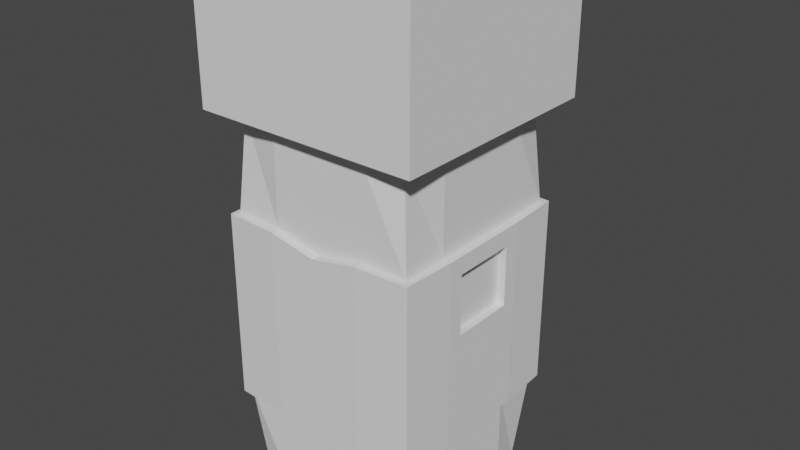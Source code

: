 # Source: judge.blend  (saved by Blender 3.6.13; exported with 4.5.12 LTS)
import bpy
from mathutils import Matrix  # noqa: F401  (used for matrix-valued properties, if any)

bpy.ops.wm.read_factory_settings(use_empty=True)
scene = bpy.context.scene
scene.name = 'Scene'

# ---- collections
col_collection = bpy.data.collections.new('Collection'); scene.collection.children.link(col_collection)

# ---- world
world_world = bpy.data.worlds.new('World'); scene.world = world_world
world_world.use_nodes = True; world_world.node_tree.nodes.clear()
_N = world_world.node_tree.nodes; _L = world_world.node_tree.links
n0 = _N.new('ShaderNodeOutputWorld'); n0.name = 'World Output'; n0.location = (300, 300)
n1 = _N.new('ShaderNodeBackground'); n1.name = 'Background'; n1.location = (10, 300)
n1.inputs[0].default_value = (0.05088, 0.05088, 0.05088, 1.0)
_L.new(n1.outputs[0], n0.inputs[0])
n0.is_active_output = True
world_world.color = (0.05088, 0.05088, 0.05088)
world_world.use_sun_shadow = False
world_world.sun_shadow_jitter_overblur = 0.0

# ---- meshes
me_cube_006 = bpy.data.meshes.new('Cube.006')
me_cube_006.from_pydata([(-0.9044, -0.9044, -1.0), (-0.9224, -0.9224, 1.0), (-0.9044, 0.9044, -1.0), (-0.9224, 0.9224, 1.0), (0.9044, -0.9044, -1.0), (0.9224, -0.9224, 1.0), (0.9044, 0.9044, -1.0), (0.9224, 0.9224, 1.0), (-1.184, -1.184, 1.02), (-1.184, 1.184, 1.02), (1.184, 1.184, 1.02), (1.184, -1.184, 1.02), (-1.184, -1.184, 1.764), (-1.184, 1.184, 1.764), (1.184, 1.184, 1.764), (1.184, -1.184, 1.764), (0.0, 1.184, 1.02), (0.0, 1.184, 1.764), (-1.184, 1.184, 1.392), (1.184, 1.184, 1.392), (0.0, 1.339, 1.368), (0.5922, 1.184, 1.02), (0.5922, 1.184, 1.764), (-1.184, 1.184, 1.578), (1.184, 1.184, 1.206), (-0.5922, 1.184, 1.02), (-0.5922, 1.184, 1.764), (-1.184, 1.184, 1.206), (1.184, 1.184, 1.578), (0.0, 1.297, 1.554), (-0.5167, 1.236, 1.2), (0.5922, 1.243, 1.392), (-0.5922, 1.243, 1.392), (-0.5172, 1.243, 1.212), (-0.53, 1.241, 1.206), (0.5922, 1.243, 1.578), (-0.5922, 1.243, 1.578), (0.0, 1.255, 1.211), (0.0, 1.236, 1.2), (-0.5172, 1.243, 1.212), (-0.5167, 1.236, 1.2), (-0.53, 1.241, 1.206), (0.5167, 1.236, 1.2), (0.5172, 1.243, 1.212), (0.53, 1.241, 1.206), (0.53, 1.241, 1.206), (0.5167, 1.236, 1.2), (0.5172, 1.243, 1.212), (0.0, 1.255, 1.211), (0.0, 1.236, 1.2), (0.0, 1.223, 1.211), (0.5172, 1.211, 1.212), (0.0, 1.204, 1.2), (-0.5167, 1.204, 1.2), (0.53, 1.209, 1.206), (0.5167, 1.204, 1.2), (-0.53, 1.209, 1.206), (-0.5172, 1.211, 1.212), (-1.0, 0.0, -1.0), (-1.0, 0.0, 1.0), (0.0, 1.0, -1.0), (0.0, 1.0, 1.0), (1.0, 0.0, -1.0), (1.0, 0.0, 1.0), (0.0, -1.0, -1.0), (0.0, -1.0, 1.0), (0.0, 0.0, -1.0), (1.0, 0.0, 0.09269), (-1.0, 0.0, 0.09269), (-1.0, -0.5, -1.0), (-1.0, -1.0, 0.5), (-1.0, 0.5, 1.0), (-1.0, 1.0, -0.5), (-0.5, 1.0, -1.0), (0.5, 1.0, 1.0), (1.0, 1.0, -0.5), (1.0, 0.5, -1.0), (1.0, -0.5, 1.0), (1.0, -1.0, -0.5), (0.5, -1.0, -1.0), (-0.5, -1.0, 1.0), (-1.0, 0.5, -1.0), (-1.0, -1.0, -0.5), (-1.0, -0.5, 1.0), (-1.0, 1.0, 0.5), (0.5, 1.0, -1.0), (-0.5, 1.0, 1.0), (1.0, 1.0, 0.5), (1.0, -0.5, -1.0), (1.0, 0.5, 1.0), (1.0, -1.0, 0.5), (-0.5, -1.0, -1.0), (0.5, -1.0, 1.0), (0.0, -0.5, -1.0), (0.0, 0.5, -1.0), (-0.5, 0.0, -1.0), (0.5, 0.0, -1.0), (0.0, -1.0, -0.5), (0.0, -1.0, 0.4483), (1.0, -0.3419, 0.09269), (1.0, 0.3419, 0.09269), (1.0, 0.0, -0.5), (1.0, 0.0, 0.5), (0.0, 1.0, -0.5), (0.0, 1.0, 0.3489), (-1.0, 0.3419, 0.09269), (-1.0, -0.3419, 0.09269), (-1.0, 0.0, -0.5), (-1.0, 0.0, 0.5), (-1.0, -0.3419, 0.4073), (-1.0, -0.5, -0.5), (-1.0, 0.5, -0.5), (-0.5, 1.0, 0.5), (-0.5, 1.0, -0.5), (0.5, 1.0, -0.5), (1.0, 0.3419, 0.4073), (1.0, 0.5, -0.5), (1.0, -0.5, -0.5), (0.5, -1.0, 0.5), (0.5, -1.0, -0.5), (-0.5, -1.0, -0.5), (0.5, 0.5, -1.0), (-0.5, 0.5, -1.0), (-0.5, -0.5, -1.0), (0.5, -0.5, -1.0), (-0.5, -1.0, 0.5), (1.0, -0.3419, 0.4073), (0.5, 1.0, 0.5), (-1.0, 0.3419, 0.4073), (-1.0, -0.5, 0.5), (-1.0, 0.0, 0.4073), (1.0, 0.5, 0.5), (1.0, 0.0, 0.4073), (1.0, -0.5, 0.5), (-1.0, 0.5, 0.5), (1.087, 0.3419, 0.09269), (1.087, 0.0, 0.09269), (1.087, -0.3419, 0.09269), (-1.087, 0.3419, 0.09269), (-1.087, -0.3419, 0.4073), (-1.087, 0.0, 0.4073), (1.087, 0.3419, 0.4073), (1.087, 0.0, 0.4073), (1.087, -0.3419, 0.4073), (-1.087, 0.3419, 0.4073), (0.8883, 1.184, 1.764), (-1.184, 1.184, 1.671), (-0.2961, 1.184, 1.764), (0.0, 1.24, 1.659), (0.2961, 1.184, 1.764), (-0.8883, 1.184, 1.764), (1.184, 1.184, 1.671), (0.8883, 1.214, 1.578), (0.2961, 1.27, 1.566), (-0.2961, 1.27, 1.566), (-0.8883, 1.214, 1.578), (0.5154, 1.236, 1.626), (0.5042, 1.229, 1.654), (-0.5154, 1.236, 1.626), (-0.5042, 1.229, 1.654), (-0.2563, 1.25, 1.622), (-0.2517, 1.239, 1.648), (-0.2321, 1.245, 1.637), (0.7739, 1.22, 1.626), (0.7569, 1.218, 1.654), (0.8275, 1.221, 1.641), (0.2517, 1.239, 1.648), (0.2563, 1.25, 1.622), (0.2321, 1.245, 1.637), (-0.7569, 1.218, 1.654), (-0.7739, 1.22, 1.626), (-0.8275, 1.221, 1.641)], [], [(134, 71, 3, 84), (127, 74, 7, 87), (133, 77, 5, 90), (125, 80, 1, 70), (124, 88, 4, 79), (3, 71, 59, 83, 1, 8, 9), (8, 11, 15, 12), (1, 80, 65, 92, 5, 11, 8), (7, 74, 61, 86, 3, 9, 25, 16, 21, 10), (5, 77, 63, 89, 7, 10, 11), (14, 145, 22, 149, 17, 147, 26, 150, 13, 12, 15), (155, 23, 146, 171, 170), (11, 10, 24, 19, 28, 151, 14, 15), (9, 8, 12, 13, 146, 23, 18, 27), (153, 29, 148, 168, 167), (16, 25, 40, 38), (25, 9, 27, 41, 40), (21, 16, 38, 42), (39, 41, 27, 18, 32), (24, 44, 43, 31, 19), (10, 21, 42, 44, 24), (49, 30, 53, 52), (43, 37, 20, 31), (35, 153, 167, 156), (19, 31, 35, 152, 28), (31, 20, 29, 153, 35), (36, 155, 170, 158), (20, 32, 36, 154, 29), (32, 18, 23, 155, 36), (43, 44, 45, 47), (37, 43, 47, 48), (41, 39, 33, 34), (40, 41, 34, 30), (37, 39, 32, 20), (45, 46, 55, 54), (48, 47, 51, 50), (33, 48, 50, 57), (44, 42, 46, 45), (42, 38, 49, 46), (38, 40, 30, 49), (39, 37, 48, 33), (57, 53, 56), (55, 51, 54), (57, 50, 52, 53), (50, 51, 55, 52), (34, 33, 57, 56), (30, 34, 56, 53), (46, 49, 52, 55), (47, 45, 54, 51), (123, 93, 64, 91), (122, 94, 66, 95), (121, 76, 62, 96), (118, 92, 65, 98), (100, 67, 136, 135), (131, 89, 63, 102), (112, 86, 61, 104), (129, 83, 59, 108), (106, 109, 130, 68), (105, 128, 144, 138), (70, 1, 83, 129), (69, 110, 107, 58), (0, 82, 110, 69), (81, 111, 72, 2), (58, 107, 111, 81), (128, 130, 140, 144), (84, 3, 86, 112), (73, 113, 103, 60), (2, 72, 113, 73), (85, 114, 75, 6), (60, 103, 114, 85), (100, 115, 132, 67), (87, 7, 89, 131), (76, 116, 101, 62), (6, 75, 116, 76), (99, 126, 143, 137), (88, 117, 78, 4), (62, 101, 117, 88), (126, 132, 142, 143), (90, 5, 92, 118), (79, 119, 97, 64), (4, 78, 119, 79), (91, 120, 82, 0), (64, 97, 120, 91), (115, 100, 135, 141), (94, 121, 96, 66), (60, 85, 121, 94), (85, 6, 76, 121), (81, 122, 95, 58), (2, 73, 122, 81), (73, 60, 94, 122), (69, 123, 91, 0), (58, 95, 123, 69), (95, 66, 93, 123), (93, 124, 79, 64), (66, 96, 124, 93), (96, 62, 88, 124), (98, 65, 80, 125), (132, 115, 141, 142), (67, 132, 126, 99), (102, 63, 77, 133), (104, 61, 74, 127), (68, 130, 128, 105), (108, 59, 71, 134), (130, 109, 139, 140), (67, 99, 137, 136), (29, 154, 160, 162, 148), (151, 165, 164, 145, 14), (148, 162, 161, 147, 17), (28, 152, 163, 165, 151), (166, 168, 148, 17, 149), (159, 169, 150, 26), (164, 157, 22, 145), (152, 35, 156, 163), (169, 171, 146, 13, 150), (161, 159, 26, 147), (154, 36, 158, 160), (157, 166, 149, 22)])
_uv = me_cube_006.uv_layers.new(name='UVMap')
_uv.uv.foreach_set('vector', [0.5625, 0.1875, 0.625, 0.1875, 0.625, 0.25, 0.5625, 0.25, 0.5625, 0.4375, 0.625, 0.4375, 0.625, 0.5, 0.5625, 0.5, 0.5625, 0.6875, 0.625, 0.6875, 0.625, 0.75, 0.5625, 0.75, 0.5625, 0.9375, 0.625, 0.9375, 0.625, 1.0, 0.5625, 1.0, 0.3125, 0.6875, 0.375, 0.6875, 0.375, 0.75, 0.3125, 0.75, 0.625, 0.25, 0.625, 0.1875, 0.625, 0.125, 0.625, 0.0625, 0.625, 0.0, 0.625, 0.0, 0.625, 0.25, 0.625, 1.0, 0.625, 0.75, 0.625, 0.75, 0.625, 1.0, 0.625, 1.0, 0.625, 0.9375, 0.625, 0.875, 0.625, 0.8125, 0.625, 0.75, 0.625, 0.75, 0.625, 1.0, 0.625, 0.5, 0.625, 0.4375, 0.625, 0.375, 0.625, 0.3125, 0.625, 0.25, 0.625, 0.25, 0.625, 0.3125, 0.625, 0.375, 0.625, 0.4375, 0.625, 0.5, 0.625, 0.75, 0.625, 0.6875, 0.625, 0.625, 0.625, 0.5625, 0.625, 0.5, 0.625, 0.5, 0.625, 0.75, 0.625, 0.5, 0.6562, 0.5, 0.6875, 0.5, 0.7188, 0.5, 0.75, 0.5, 0.7812, 0.5, 0.8125, 0.5, 0.8438, 0.5, 0.875, 0.5, 0.875, 0.75, 0.625, 0.75, 0.625, 0.2812, 0.625, 0.25, 0.625, 0.25, 0.625, 0.2802, 0.625, 0.2812, 0.625, 0.75, 0.625, 0.5, 0.625, 0.5, 0.625, 0.5, 0.625, 0.5, 0.625, 0.5, 0.625, 0.5, 0.625, 0.75, 0.625, 0.25, 0.625, 0.0, 0.625, 0.0, 0.625, 0.25, 0.625, 0.25, 0.625, 0.25, 0.625, 0.25, 0.625, 0.25, 0.625, 0.4062, 0.625, 0.375, 0.625, 0.375, 0.625, 0.4044, 0.625, 0.4062, 0.625, 0.375, 0.625, 0.3125, 0.625, 0.3125, 0.625, 0.375, 0.625, 0.3125, 0.625, 0.25, 0.625, 0.25, 0.625, 0.3103, 0.625, 0.3125, 0.625, 0.4375, 0.625, 0.375, 0.625, 0.375, 0.625, 0.4375, 0.625, 0.3125, 0.625, 0.3103, 0.625, 0.25, 0.625, 0.25, 0.625, 0.3125, 0.625, 0.5, 0.625, 0.4397, 0.625, 0.4375, 0.625, 0.4375, 0.625, 0.5, 0.625, 0.5, 0.625, 0.4375, 0.625, 0.4375, 0.625, 0.4397, 0.625, 0.5, 0.625, 0.375, 0.625, 0.3125, 0.625, 0.3125, 0.625, 0.375, 0.625, 0.4375, 0.625, 0.375, 0.625, 0.375, 0.625, 0.4375, 0.625, 0.4375, 0.625, 0.4062, 0.625, 0.4062, 0.625, 0.4375, 0.625, 0.5, 0.625, 0.4375, 0.625, 0.4375, 0.625, 0.4688, 0.625, 0.5, 0.625, 0.4375, 0.625, 0.375, 0.625, 0.375, 0.625, 0.4062, 0.625, 0.4375, 0.625, 0.3125, 0.625, 0.2812, 0.625, 0.2812, 0.625, 0.3125, 0.625, 0.375, 0.625, 0.3125, 0.625, 0.3125, 0.625, 0.3438, 0.625, 0.375, 0.625, 0.3125, 0.625, 0.25, 0.625, 0.25, 0.625, 0.2812, 0.625, 0.3125, 0.625, 0.4375, 0.625, 0.4397, 0.625, 0.4397, 0.625, 0.4375, 0.625, 0.375, 0.625, 0.4375, 0.625, 0.4375, 0.625, 0.375, 0.625, 0.3103, 0.625, 0.3125, 0.625, 0.3125, 0.625, 0.3103, 0.625, 0.3125, 0.625, 0.3103, 0.625, 0.3103, 0.625, 0.3125, 0.625, 0.375, 0.625, 0.3125, 0.625, 0.3125, 0.625, 0.375, 0.625, 0.4397, 0.625, 0.4375, 0.625, 0.4375, 0.625, 0.4397, 0.625, 0.375, 0.625, 0.4375, 0.625, 0.4375, 0.625, 0.375, 0.625, 0.3125, 0.625, 0.375, 0.625, 0.375, 0.625, 0.3125, 0.625, 0.4397, 0.625, 0.4375, 0.625, 0.4375, 0.625, 0.4397, 0.625, 0.4375, 0.625, 0.375, 0.625, 0.375, 0.625, 0.4375, 0.625, 0.375, 0.625, 0.3125, 0.625, 0.3125, 0.625, 0.375, 0.625, 0.3125, 0.625, 0.375, 0.625, 0.375, 0.625, 0.3125, 0.625, 0.3125, 0.625, 0.3104, 0.625, 0.3103, 0.625, 0.4375, 0.625, 0.4395, 0.625, 0.4397, 0.625, 0.3125, 0.625, 0.375, 0.625, 0.375, 0.625, 0.3125, 0.625, 0.375, 0.625, 0.4375, 0.625, 0.4375, 0.625, 0.375, 0.625, 0.3103, 0.625, 0.3125, 0.625, 0.3125, 0.625, 0.3103, 0.625, 0.3125, 0.625, 0.3103, 0.625, 0.3103, 0.625, 0.3125, 0.625, 0.4375, 0.625, 0.375, 0.625, 0.375, 0.625, 0.4375, 0.625, 0.4375, 0.625, 0.4397, 0.625, 0.4397, 0.625, 0.4375, 0.1875, 0.6875, 0.25, 0.6875, 0.25, 0.75, 0.1875, 0.75, 0.1875, 0.5625, 0.25, 0.5625, 0.25, 0.625, 0.1875, 0.625, 0.3125, 0.5625, 0.375, 0.5625, 0.375, 0.625, 0.3125, 0.625, 0.5625, 0.8125, 0.625, 0.8125, 0.625, 0.875, 0.556, 0.875, 0.5116, 0.5741, 0.5116, 0.625, 0.5116, 0.625, 0.5116, 0.5741, 0.5625, 0.5625, 0.625, 0.5625, 0.625, 0.625, 0.5625, 0.625, 0.5625, 0.3125, 0.625, 0.3125, 0.625, 0.375, 0.5436, 0.375, 0.5625, 0.0625, 0.625, 0.0625, 0.625, 0.125, 0.5625, 0.125, 0.5116, 0.07409, 0.5509, 0.07409, 0.5509, 0.125, 0.5116, 0.125, 0.5116, 0.1759, 0.5509, 0.1759, 0.5509, 0.1759, 0.5116, 0.1759, 0.5625, 0.0, 0.625, 0.0, 0.625, 0.0625, 0.5625, 0.0625, 0.375, 0.0625, 0.4375, 0.0625, 0.4375, 0.125, 0.375, 0.125, 0.375, 0.0, 0.4375, 0.0, 0.4375, 0.0625, 0.375, 0.0625, 0.375, 0.1875, 0.4375, 0.1875, 0.4375, 0.25, 0.375, 0.25, 0.375, 0.125, 0.4375, 0.125, 0.4375, 0.1875, 0.375, 0.1875, 0.5509, 0.1759, 0.5509, 0.125, 0.5509, 0.125, 0.5509, 0.1759, 0.5625, 0.25, 0.625, 0.25, 0.625, 0.3125, 0.5625, 0.3125, 0.375, 0.3125, 0.4375, 0.3125, 0.4375, 0.375, 0.375, 0.375, 0.375, 0.25, 0.4375, 0.25, 0.4375, 0.3125, 0.375, 0.3125, 0.375, 0.4375, 0.4375, 0.4375, 0.4375, 0.5, 0.375, 0.5, 0.375, 0.375, 0.4375, 0.375, 0.4375, 0.4375, 0.375, 0.4375, 0.5116, 0.5741, 0.5509, 0.5741, 0.5509, 0.625, 0.5116, 0.625, 0.5625, 0.5, 0.625, 0.5, 0.625, 0.5625, 0.5625, 0.5625, 0.375, 0.5625, 0.4375, 0.5625, 0.4375, 0.625, 0.375, 0.625, 0.375, 0.5, 0.4375, 0.5, 0.4375, 0.5625, 0.375, 0.5625, 0.5116, 0.6759, 0.5509, 0.6759, 0.5509, 0.6759, 0.5116, 0.6759, 0.375, 0.6875, 0.4375, 0.6875, 0.4375, 0.75, 0.375, 0.75, 0.375, 0.625, 0.4375, 0.625, 0.4375, 0.6875, 0.375, 0.6875, 0.5509, 0.6759, 0.5509, 0.625, 0.5509, 0.625, 0.5509, 0.6759, 0.5625, 0.75, 0.625, 0.75, 0.625, 0.8125, 0.5625, 0.8125, 0.375, 0.8125, 0.4375, 0.8125, 0.4375, 0.875, 0.375, 0.875, 0.375, 0.75, 0.4375, 0.75, 0.4375, 0.8125, 0.375, 0.8125, 0.375, 0.9375, 0.4375, 0.9375, 0.4375, 1.0, 0.375, 1.0, 0.375, 0.875, 0.4375, 0.875, 0.4375, 0.9375, 0.375, 0.9375, 0.5509, 0.5741, 0.5116, 0.5741, 0.5116, 0.5741, 0.5509, 0.5741, 0.25, 0.5625, 0.3125, 0.5625, 0.3125, 0.625, 0.25, 0.625, 0.25, 0.5, 0.3125, 0.5, 0.3125, 0.5625, 0.25, 0.5625, 0.3125, 0.5, 0.375, 0.5, 0.375, 0.5625, 0.3125, 0.5625, 0.125, 0.5625, 0.1875, 0.5625, 0.1875, 0.625, 0.125, 0.625, 0.125, 0.5, 0.1875, 0.5, 0.1875, 0.5625, 0.125, 0.5625, 0.1875, 0.5, 0.25, 0.5, 0.25, 0.5625, 0.1875, 0.5625, 0.125, 0.6875, 0.1875, 0.6875, 0.1875, 0.75, 0.125, 0.75, 0.125, 0.625, 0.1875, 0.625, 0.1875, 0.6875, 0.125, 0.6875, 0.1875, 0.625, 0.25, 0.625, 0.25, 0.6875, 0.1875, 0.6875, 0.25, 0.6875, 0.3125, 0.6875, 0.3125, 0.75, 0.25, 0.75, 0.25, 0.625, 0.3125, 0.625, 0.3125, 0.6875, 0.25, 0.6875, 0.3125, 0.625, 0.375, 0.625, 0.375, 0.6875, 0.3125, 0.6875, 0.556, 0.875, 0.625, 0.875, 0.625, 0.9375, 0.5625, 0.9375, 0.5509, 0.625, 0.5509, 0.5741, 0.5509, 0.5741, 0.5509, 0.625, 0.5116, 0.625, 0.5509, 0.625, 0.5509, 0.6759, 0.5116, 0.6759, 0.5625, 0.625, 0.625, 0.625, 0.625, 0.6875, 0.5625, 0.6875, 0.5436, 0.375, 0.625, 0.375, 0.625, 0.4375, 0.5625, 0.4375, 0.5116, 0.125, 0.5509, 0.125, 0.5509, 0.1759, 0.5116, 0.1759, 0.5625, 0.125, 0.625, 0.125, 0.625, 0.1875, 0.5625, 0.1875, 0.5509, 0.125, 0.5509, 0.07409, 0.5509, 0.07409, 0.5509, 0.125, 0.5116, 0.625, 0.5116, 0.6759, 0.5116, 0.6759, 0.5116, 0.625, 0.625, 0.375, 0.625, 0.3438, 0.625, 0.3438, 0.625, 0.3456, 0.625, 0.375, 0.625, 0.5, 0.625, 0.4698, 0.625, 0.4688, 0.625, 0.4688, 0.625, 0.5, 0.625, 0.375, 0.625, 0.3456, 0.625, 0.3438, 0.625, 0.3438, 0.625, 0.375, 0.625, 0.5, 0.625, 0.4688, 0.625, 0.4688, 0.625, 0.4698, 0.625, 0.5, 0.625, 0.4062, 0.625, 0.4044, 0.625, 0.375, 0.625, 0.375, 0.625, 0.4062, 0.625, 0.3125, 0.625, 0.2812, 0.625, 0.2812, 0.625, 0.3125, 0.625, 0.4688, 0.625, 0.4375, 0.625, 0.4375, 0.625, 0.4688, 0.625, 0.4688, 0.625, 0.4375, 0.625, 0.4375, 0.625, 0.4688, 0.625, 0.2812, 0.625, 0.2802, 0.625, 0.25, 0.625, 0.25, 0.625, 0.2812, 0.625, 0.3438, 0.625, 0.3125, 0.625, 0.3125, 0.625, 0.3438, 0.625, 0.3438, 0.625, 0.3125, 0.625, 0.3125, 0.625, 0.3438, 0.625, 0.4375, 0.625, 0.4062, 0.625, 0.4062, 0.625, 0.4375])
me_cube_006.update()
me_cube_007 = bpy.data.meshes.new('Cube.007')
me_cube_007.from_pydata([(-1.0, 0.0, 0.09269), (-1.0, -1.0, 0.5), (-1.0, 1.0, -0.5), (1.0, 1.0, -0.5), (1.0, -1.0, -0.5), (-1.0, -1.0, -0.5), (-1.0, 1.0, 0.5), (1.0, 1.0, 0.5), (1.0, -1.0, 0.5), (0.0, -1.0, -0.5), (0.0, -1.0, 0.4483), (1.0, 0.0, -0.5), (1.0, 0.0, 0.5), (0.0, 1.0, -0.5), (0.0, 1.0, 0.3489), (-1.0, 0.3419, 0.09269), (-1.0, -0.3419, 0.09269), (-1.0, 0.0, -0.5), (-1.0, 0.0, 0.5), (-1.0, -0.3419, 0.4073), (-1.0, -0.5, -0.5), (-1.0, 0.5, -0.5), (-0.5, 1.0, 0.5), (-0.5, 1.0, -0.5), (0.5, 1.0, -0.5), (1.0, 0.5, -0.5), (1.0, -0.5, -0.5), (0.5, -1.0, 0.5), (0.5, -1.0, -0.5), (-0.5, -1.0, -0.5), (-0.5, -1.0, 0.5), (0.5, 1.0, 0.5), (-1.0, -0.5, 0.5), (1.0, 0.5, 0.5), (1.0, -0.5, 0.5), (-1.0, 0.5, 0.5), (-1.061, -1.061, -0.5), (-1.061, -1.061, 0.0), (-1.061, 1.061, 0.5), (-1.061, 1.061, 0.0), (1.061, 1.061, 0.5), (1.061, 1.061, 0.0), (1.061, -1.061, 0.5), (1.061, -1.061, 0.0), (-0.5, -1.087, 0.0), (0.5, -1.087, 0.0), (0.0, -1.087, 0.0), (0.0, -1.087, 0.4483), (1.087, -0.5, 0.0), (1.087, 0.5, 0.0), (1.087, 0.0, 0.0), (0.5, 1.087, 0.0), (-0.5, 1.087, 0.0), (0.0, 1.087, 0.0), (0.0, 1.087, 0.3489), (-1.087, 0.5, 0.0), (-1.087, -0.5, 0.0), (-1.087, 0.0, 0.0), (-1.061, -1.061, 0.5), (-1.061, 1.061, -0.5), (1.061, 1.061, -0.5), (1.061, -1.061, -0.5), (0.0, -1.087, -0.5), (1.087, 0.0, -0.5), (0.0, 1.087, -0.5), (-1.087, 0.0, -0.5), (-1.087, -0.5, 0.5), (-1.087, 0.0, 0.5), (-1.087, -0.5, -0.5), (-1.087, 0.5, -0.5), (-0.5, 1.087, 0.5), (-0.5, 1.087, -0.5), (0.5, 1.087, -0.5), (1.087, 0.5, 0.5), (1.087, 0.0, 0.5), (1.087, 0.5, -0.5), (1.087, -0.5, -0.5), (0.5, -1.087, 0.5), (0.5, -1.087, -0.5), (-0.5, -1.087, -0.5), (-0.5, -1.087, 0.5), (1.087, -0.5, 0.5), (0.5, 1.087, 0.5), (-1.087, 0.5, 0.5), (1.087, 0.3419, 0.09269), (1.087, 0.0, 0.09269), (-1.087, -0.3419, 0.09269), (-1.087, 0.0, 0.09269), (1.087, -0.3419, 0.09269), (-1.087, 0.3419, 0.09269), (-1.087, -0.3419, 0.4073), (-1.087, 0.0, 0.4073), (1.087, 0.3419, 0.4073), (1.087, 0.0, 0.4073), (1.087, -0.3419, 0.4073), (-1.087, 0.3419, 0.4073)], [], [(32, 18, 67, 66), (9, 28, 78, 62), (6, 22, 70, 38), (22, 14, 54, 70), (7, 33, 73, 40), (10, 30, 80, 47), (33, 12, 74, 73), (30, 1, 58, 80), (8, 27, 77, 42), (18, 35, 83, 67), (27, 10, 47, 77), (21, 17, 65, 69), (35, 6, 38, 83), (2, 21, 69, 59), (24, 13, 64, 72), (3, 24, 72, 60), (26, 11, 63, 76), (14, 31, 82, 54), (4, 26, 76, 61), (20, 5, 36, 68), (31, 7, 40, 82), (29, 9, 62, 79), (19, 16, 86, 90), (17, 20, 68, 65), (5, 29, 79, 36), (23, 2, 59, 71), (13, 23, 71, 64), (0, 15, 89, 87), (25, 3, 60, 75), (12, 34, 81, 74), (11, 25, 75, 63), (79, 44, 37, 36), (78, 45, 46, 62), (76, 48, 43, 61), (75, 49, 50, 63), (72, 51, 41, 60), (71, 52, 53, 64), (69, 55, 39, 59), (68, 56, 57, 65), (37, 58, 66, 56), (36, 37, 56, 68), (65, 57, 55, 69), (52, 70, 54, 53), (39, 38, 70, 52), (59, 39, 52, 71), (64, 53, 51, 72), (41, 40, 73, 49), (60, 41, 49, 75), (63, 50, 48, 76), (45, 77, 47, 46), (43, 42, 77, 45), (61, 43, 45, 78), (62, 46, 44, 79), (44, 80, 58, 37), (46, 47, 80, 44), (48, 81, 42, 43), (51, 82, 40, 41), (53, 54, 82, 51), (55, 83, 38, 39), (84, 85, 50, 49), (86, 87, 57, 56), (85, 88, 48, 50), (87, 89, 55, 57), (91, 90, 66, 67), (90, 86, 56, 66), (93, 92, 73, 74), (92, 84, 49, 73), (94, 93, 74, 81), (88, 94, 81, 48), (95, 91, 67, 83), (89, 95, 83, 55), (16, 0, 87, 86), (28, 4, 61, 78), (34, 8, 42, 81), (1, 32, 66, 58)])
_uv = me_cube_007.uv_layers.new(name='UVMap')
_uv.uv.foreach_set('vector', [0.5625, 0.0625, 0.5625, 0.125, 0.5625, 0.125, 0.5625, 0.0625, 0.4375, 0.875, 0.4375, 0.8125, 0.4375, 0.8125, 0.4375, 0.875, 0.5625, 0.25, 0.5625, 0.3125, 0.5625, 0.3125, 0.5625, 0.25, 0.5625, 0.3125, 0.5436, 0.375, 0.5436, 0.375, 0.5625, 0.3125, 0.5625, 0.5, 0.5625, 0.5625, 0.5625, 0.5625, 0.5625, 0.5, 0.556, 0.875, 0.5625, 0.9375, 0.5625, 0.9375, 0.556, 0.875, 0.5625, 0.5625, 0.5625, 0.625, 0.5625, 0.625, 0.5625, 0.5625, 0.5625, 0.9375, 0.5625, 1.0, 0.5625, 1.0, 0.5625, 0.9375, 0.5625, 0.75, 0.5625, 0.8125, 0.5625, 0.8125, 0.5625, 0.75, 0.5625, 0.125, 0.5625, 0.1875, 0.5625, 0.1875, 0.5625, 0.125, 0.5625, 0.8125, 0.556, 0.875, 0.556, 0.875, 0.5625, 0.8125, 0.4375, 0.1875, 0.4375, 0.125, 0.4375, 0.125, 0.4375, 0.1875, 0.5625, 0.1875, 0.5625, 0.25, 0.5625, 0.25, 0.5625, 0.1875, 0.4375, 0.25, 0.4375, 0.1875, 0.4375, 0.1875, 0.4375, 0.25, 0.4375, 0.4375, 0.4375, 0.375, 0.4375, 0.375, 0.4375, 0.4375, 0.4375, 0.5, 0.4375, 0.4375, 0.4375, 0.4375, 0.4375, 0.5, 0.4375, 0.6875, 0.4375, 0.625, 0.4375, 0.625, 0.4375, 0.6875, 0.5436, 0.375, 0.5625, 0.4375, 0.5625, 0.4375, 0.5436, 0.375, 0.4375, 0.75, 0.4375, 0.6875, 0.4375, 0.6875, 0.4375, 0.75, 0.4375, 0.0625, 0.4375, 0.0, 0.4375, 0.0, 0.4375, 0.0625, 0.5625, 0.4375, 0.5625, 0.5, 0.5625, 0.5, 0.5625, 0.4375, 0.4375, 0.9375, 0.4375, 0.875, 0.4375, 0.875, 0.4375, 0.9375, 0.5509, 0.07409, 0.5116, 0.07409, 0.5116, 0.07409, 0.5509, 0.07409, 0.4375, 0.125, 0.4375, 0.0625, 0.4375, 0.0625, 0.4375, 0.125, 0.4375, 1.0, 0.4375, 0.9375, 0.4375, 0.9375, 0.4375, 1.0, 0.4375, 0.3125, 0.4375, 0.25, 0.4375, 0.25, 0.4375, 0.3125, 0.4375, 0.375, 0.4375, 0.3125, 0.4375, 0.3125, 0.4375, 0.375, 0.5116, 0.125, 0.5116, 0.1759, 0.5116, 0.1759, 0.5116, 0.125, 0.4375, 0.5625, 0.4375, 0.5, 0.4375, 0.5, 0.4375, 0.5625, 0.5625, 0.625, 0.5625, 0.6875, 0.5625, 0.6875, 0.5625, 0.625, 0.4375, 0.625, 0.4375, 0.5625, 0.4375, 0.5625, 0.4375, 0.625, 0.4375, 0.9375, 0.5, 0.9375, 0.5, 1.0, 0.4375, 1.0, 0.4375, 0.8125, 0.5, 0.8125, 0.5, 0.875, 0.4375, 0.875, 0.4375, 0.6875, 0.5, 0.6875, 0.5, 0.75, 0.4375, 0.75, 0.4375, 0.5625, 0.5, 0.5625, 0.5, 0.625, 0.4375, 0.625, 0.4375, 0.4375, 0.5, 0.4375, 0.5, 0.5, 0.4375, 0.5, 0.4375, 0.3125, 0.5, 0.3125, 0.5, 0.375, 0.4375, 0.375, 0.4375, 0.1875, 0.5, 0.1875, 0.5, 0.25, 0.4375, 0.25, 0.4375, 0.0625, 0.5, 0.0625, 0.5, 0.125, 0.4375, 0.125, 0.5, 0.0, 0.5625, 0.0, 0.5625, 0.0625, 0.5, 0.0625, 0.4375, 0.0, 0.5, 0.0, 0.5, 0.0625, 0.4375, 0.0625, 0.4375, 0.125, 0.5, 0.125, 0.5, 0.1875, 0.4375, 0.1875, 0.5, 0.3125, 0.5625, 0.3125, 0.5436, 0.375, 0.5, 0.375, 0.5, 0.25, 0.5625, 0.25, 0.5625, 0.3125, 0.5, 0.3125, 0.4375, 0.25, 0.5, 0.25, 0.5, 0.3125, 0.4375, 0.3125, 0.4375, 0.375, 0.5, 0.375, 0.5, 0.4375, 0.4375, 0.4375, 0.5, 0.5, 0.5625, 0.5, 0.5625, 0.5625, 0.5, 0.5625, 0.4375, 0.5, 0.5, 0.5, 0.5, 0.5625, 0.4375, 0.5625, 0.4375, 0.625, 0.5, 0.625, 0.5, 0.6875, 0.4375, 0.6875, 0.5, 0.8125, 0.5625, 0.8125, 0.556, 0.875, 0.5, 0.875, 0.5, 0.75, 0.5625, 0.75, 0.5625, 0.8125, 0.5, 0.8125, 0.4375, 0.75, 0.5, 0.75, 0.5, 0.8125, 0.4375, 0.8125, 0.4375, 0.875, 0.5, 0.875, 0.5, 0.9375, 0.4375, 0.9375, 0.5, 0.9375, 0.5625, 0.9375, 0.5625, 1.0, 0.5, 1.0, 0.5, 0.875, 0.556, 0.875, 0.5625, 0.9375, 0.5, 0.9375, 0.5, 0.6875, 0.5625, 0.6875, 0.5625, 0.75, 0.5, 0.75, 0.5, 0.4375, 0.5625, 0.4375, 0.5625, 0.5, 0.5, 0.5, 0.5, 0.375, 0.5436, 0.375, 0.5625, 0.4375, 0.5, 0.4375, 0.5, 0.1875, 0.5625, 0.1875, 0.5625, 0.25, 0.5, 0.25, 0.5116, 0.5741, 0.5116, 0.625, 0.5, 0.625, 0.5, 0.5625, 0.5116, 0.07409, 0.5116, 0.125, 0.5, 0.125, 0.5, 0.0625, 0.5116, 0.625, 0.5116, 0.6759, 0.5, 0.6875, 0.5, 0.625, 0.5116, 0.125, 0.5116, 0.1759, 0.5, 0.1875, 0.5, 0.125, 0.5509, 0.125, 0.5509, 0.07409, 0.5625, 0.0625, 0.5625, 0.125, 0.5509, 0.07409, 0.5116, 0.07409, 0.5, 0.0625, 0.5625, 0.0625, 0.5509, 0.625, 0.5509, 0.5741, 0.5625, 0.5625, 0.5625, 0.625, 0.5509, 0.5741, 0.5116, 0.5741, 0.5, 0.5625, 0.5625, 0.5625, 0.5509, 0.6759, 0.5509, 0.625, 0.5625, 0.625, 0.5625, 0.6875, 0.5116, 0.6759, 0.5509, 0.6759, 0.5625, 0.6875, 0.5, 0.6875, 0.5509, 0.1759, 0.5509, 0.125, 0.5625, 0.125, 0.5625, 0.1875, 0.5116, 0.1759, 0.5509, 0.1759, 0.5625, 0.1875, 0.5, 0.1875, 0.5116, 0.07409, 0.5116, 0.125, 0.5116, 0.125, 0.5116, 0.07409, 0.4375, 0.8125, 0.4375, 0.75, 0.4375, 0.75, 0.4375, 0.8125, 0.5625, 0.6875, 0.5625, 0.75, 0.5625, 0.75, 0.5625, 0.6875, 0.5625, 0.0, 0.5625, 0.0625, 0.5625, 0.0625, 0.5625, 0.0])
me_cube_007.update()
me_cube_008 = bpy.data.meshes.new('Cube.008')
me_cube_008.from_pydata([(0.4984, 1.679, 4.697), (0.4984, 1.679, 5.199), (0.4984, 2.182, 4.697), (0.4984, 2.182, 5.199), (1.001, 1.679, 4.697), (1.001, 1.679, 5.199), (1.001, 2.182, 4.697), (1.001, 2.182, 5.199), (0.4433, 1.93, 4.642), (0.4433, 1.624, 4.948), (0.4433, 1.93, 5.254), (0.4433, 2.237, 4.948), (0.7497, 2.237, 4.642), (0.7497, 2.237, 5.254), (1.056, 2.237, 4.948), (1.056, 1.93, 4.642), (1.056, 1.93, 5.254), (1.056, 1.624, 4.948), (0.7497, 1.624, 4.642), (0.7497, 1.624, 5.254), (0.3277, 1.93, 4.948), (0.7497, 2.352, 4.948), (1.172, 1.93, 4.948), (0.7497, 1.509, 4.948), (0.7497, 1.93, 4.526), (0.7497, 1.93, 5.37), (-0.4984, 1.679, 4.697), (-0.4984, 1.679, 5.199), (-0.4984, 2.182, 4.697), (-0.4984, 2.182, 5.199), (-1.001, 1.679, 4.697), (-1.001, 1.679, 5.199), (-1.001, 2.182, 4.697), (-1.001, 2.182, 5.199), (-0.4433, 1.93, 4.642), (-0.4433, 1.624, 4.948), (-0.4433, 1.93, 5.254), (-0.4433, 2.237, 4.948), (-0.7497, 2.237, 4.642), (-0.7497, 2.237, 5.254), (-1.056, 2.237, 4.948), (-1.056, 1.93, 4.642), (-1.056, 1.93, 5.254), (-1.056, 1.624, 4.948), (-0.7497, 1.624, 4.642), (-0.7497, 1.624, 5.254), (-0.3277, 1.93, 4.948), (-0.7497, 2.352, 4.948), (-1.172, 1.93, 4.948), (-0.7497, 1.509, 4.948), (-0.7497, 1.93, 4.526), (-0.7497, 1.93, 5.37)], [], [(0, 9, 20, 8), (9, 1, 10, 20), (20, 10, 3, 11), (8, 20, 11, 2), (2, 11, 21, 12), (11, 3, 13, 21), (21, 13, 7, 14), (12, 21, 14, 6), (6, 14, 22, 15), (14, 7, 16, 22), (22, 16, 5, 17), (15, 22, 17, 4), (4, 17, 23, 18), (17, 5, 19, 23), (23, 19, 1, 9), (18, 23, 9, 0), (2, 12, 24, 8), (12, 6, 15, 24), (24, 15, 4, 18), (8, 24, 18, 0), (7, 13, 25, 16), (13, 3, 10, 25), (25, 10, 1, 19), (16, 25, 19, 5), (26, 34, 46, 35), (35, 46, 36, 27), (46, 37, 29, 36), (34, 28, 37, 46), (28, 38, 47, 37), (37, 47, 39, 29), (47, 40, 33, 39), (38, 32, 40, 47), (32, 41, 48, 40), (40, 48, 42, 33), (48, 43, 31, 42), (41, 30, 43, 48), (30, 44, 49, 43), (43, 49, 45, 31), (49, 35, 27, 45), (44, 26, 35, 49), (28, 34, 50, 38), (38, 50, 41, 32), (50, 44, 30, 41), (34, 26, 44, 50), (33, 42, 51, 39), (39, 51, 36, 29), (51, 45, 27, 36), (42, 31, 45, 51)])
_uv = me_cube_008.uv_layers.new(name='UVMap')
_uv.uv.foreach_set('vector', [0.375, 0.0, 0.5, 0.0, 0.5, 0.125, 0.375, 0.125, 0.5, 0.0, 0.625, 0.0, 0.625, 0.125, 0.5, 0.125, 0.5, 0.125, 0.625, 0.125, 0.625, 0.25, 0.5, 0.25, 0.375, 0.125, 0.5, 0.125, 0.5, 0.25, 0.375, 0.25, 0.375, 0.25, 0.5, 0.25, 0.5, 0.375, 0.375, 0.375, 0.5, 0.25, 0.625, 0.25, 0.625, 0.375, 0.5, 0.375, 0.5, 0.375, 0.625, 0.375, 0.625, 0.5, 0.5, 0.5, 0.375, 0.375, 0.5, 0.375, 0.5, 0.5, 0.375, 0.5, 0.375, 0.5, 0.5, 0.5, 0.5, 0.625, 0.375, 0.625, 0.5, 0.5, 0.625, 0.5, 0.625, 0.625, 0.5, 0.625, 0.5, 0.625, 0.625, 0.625, 0.625, 0.75, 0.5, 0.75, 0.375, 0.625, 0.5, 0.625, 0.5, 0.75, 0.375, 0.75, 0.375, 0.75, 0.5, 0.75, 0.5, 0.875, 0.375, 0.875, 0.5, 0.75, 0.625, 0.75, 0.625, 0.875, 0.5, 0.875, 0.5, 0.875, 0.625, 0.875, 0.625, 1.0, 0.5, 1.0, 0.375, 0.875, 0.5, 0.875, 0.5, 1.0, 0.375, 1.0, 0.125, 0.5, 0.25, 0.5, 0.25, 0.625, 0.125, 0.625, 0.25, 0.5, 0.375, 0.5, 0.375, 0.625, 0.25, 0.625, 0.25, 0.625, 0.375, 0.625, 0.375, 0.75, 0.25, 0.75, 0.125, 0.625, 0.25, 0.625, 0.25, 0.75, 0.125, 0.75, 0.625, 0.5, 0.75, 0.5, 0.75, 0.625, 0.625, 0.625, 0.75, 0.5, 0.875, 0.5, 0.875, 0.625, 0.75, 0.625, 0.75, 0.625, 0.875, 0.625, 0.875, 0.75, 0.75, 0.75, 0.625, 0.625, 0.75, 0.625, 0.75, 0.75, 0.625, 0.75, 0.375, 0.0, 0.375, 0.125, 0.5, 0.125, 0.5, 0.0, 0.5, 0.0, 0.5, 0.125, 0.625, 0.125, 0.625, 0.0, 0.5, 0.125, 0.5, 0.25, 0.625, 0.25, 0.625, 0.125, 0.375, 0.125, 0.375, 0.25, 0.5, 0.25, 0.5, 0.125, 0.375, 0.25, 0.375, 0.375, 0.5, 0.375, 0.5, 0.25, 0.5, 0.25, 0.5, 0.375, 0.625, 0.375, 0.625, 0.25, 0.5, 0.375, 0.5, 0.5, 0.625, 0.5, 0.625, 0.375, 0.375, 0.375, 0.375, 0.5, 0.5, 0.5, 0.5, 0.375, 0.375, 0.5, 0.375, 0.625, 0.5, 0.625, 0.5, 0.5, 0.5, 0.5, 0.5, 0.625, 0.625, 0.625, 0.625, 0.5, 0.5, 0.625, 0.5, 0.75, 0.625, 0.75, 0.625, 0.625, 0.375, 0.625, 0.375, 0.75, 0.5, 0.75, 0.5, 0.625, 0.375, 0.75, 0.375, 0.875, 0.5, 0.875, 0.5, 0.75, 0.5, 0.75, 0.5, 0.875, 0.625, 0.875, 0.625, 0.75, 0.5, 0.875, 0.5, 1.0, 0.625, 1.0, 0.625, 0.875, 0.375, 0.875, 0.375, 1.0, 0.5, 1.0, 0.5, 0.875, 0.125, 0.5, 0.125, 0.625, 0.25, 0.625, 0.25, 0.5, 0.25, 0.5, 0.25, 0.625, 0.375, 0.625, 0.375, 0.5, 0.25, 0.625, 0.25, 0.75, 0.375, 0.75, 0.375, 0.625, 0.125, 0.625, 0.125, 0.75, 0.25, 0.75, 0.25, 0.625, 0.625, 0.5, 0.625, 0.625, 0.75, 0.625, 0.75, 0.5, 0.75, 0.5, 0.75, 0.625, 0.875, 0.625, 0.875, 0.5, 0.75, 0.625, 0.75, 0.75, 0.875, 0.75, 0.875, 0.625, 0.625, 0.625, 0.625, 0.75, 0.75, 0.75, 0.75, 0.625])
me_cube_008.update()
me_cube_009 = bpy.data.meshes.new('Cube.009')
me_cube_009.from_pydata([(0.6353, 2.092, 4.834), (0.6353, 2.092, 5.062), (0.6353, 2.321, 4.834), (0.6353, 2.321, 5.062), (0.864, 2.092, 4.834), (0.864, 2.092, 5.062), (0.864, 2.321, 4.834), (0.864, 2.321, 5.062), (0.6103, 2.206, 4.809), (0.6103, 2.067, 4.948), (0.6103, 2.206, 5.087), (0.6103, 2.346, 4.948), (0.7497, 2.346, 4.809), (0.7497, 2.346, 5.087), (0.8891, 2.346, 4.948), (0.8891, 2.206, 4.809), (0.8891, 2.206, 5.087), (0.8891, 2.067, 4.948), (0.7497, 2.067, 4.809), (0.7497, 2.067, 5.087), (0.5577, 2.206, 4.948), (0.7497, 2.398, 4.948), (0.9417, 2.206, 4.948), (0.7497, 2.014, 4.948), (0.7497, 2.206, 4.756), (0.7497, 2.206, 5.14), (-0.6353, 2.092, 4.834), (-0.6353, 2.092, 5.062), (-0.6353, 2.321, 4.834), (-0.6353, 2.321, 5.062), (-0.864, 2.092, 4.834), (-0.864, 2.092, 5.062), (-0.864, 2.321, 4.834), (-0.864, 2.321, 5.062), (-0.6103, 2.206, 4.809), (-0.6103, 2.067, 4.948), (-0.6103, 2.206, 5.087), (-0.6103, 2.346, 4.948), (-0.7497, 2.346, 4.809), (-0.7497, 2.346, 5.087), (-0.8891, 2.346, 4.948), (-0.8891, 2.206, 4.809), (-0.8891, 2.206, 5.087), (-0.8891, 2.067, 4.948), (-0.7497, 2.067, 4.809), (-0.7497, 2.067, 5.087), (-0.5577, 2.206, 4.948), (-0.7497, 2.398, 4.948), (-0.9417, 2.206, 4.948), (-0.7497, 2.014, 4.948), (-0.7497, 2.206, 4.756), (-0.7497, 2.206, 5.14)], [], [(0, 9, 20, 8), (9, 1, 10, 20), (20, 10, 3, 11), (8, 20, 11, 2), (2, 11, 21, 12), (11, 3, 13, 21), (21, 13, 7, 14), (12, 21, 14, 6), (6, 14, 22, 15), (14, 7, 16, 22), (22, 16, 5, 17), (15, 22, 17, 4), (4, 17, 23, 18), (17, 5, 19, 23), (23, 19, 1, 9), (18, 23, 9, 0), (2, 12, 24, 8), (12, 6, 15, 24), (24, 15, 4, 18), (8, 24, 18, 0), (7, 13, 25, 16), (13, 3, 10, 25), (25, 10, 1, 19), (16, 25, 19, 5), (26, 34, 46, 35), (35, 46, 36, 27), (46, 37, 29, 36), (34, 28, 37, 46), (28, 38, 47, 37), (37, 47, 39, 29), (47, 40, 33, 39), (38, 32, 40, 47), (32, 41, 48, 40), (40, 48, 42, 33), (48, 43, 31, 42), (41, 30, 43, 48), (30, 44, 49, 43), (43, 49, 45, 31), (49, 35, 27, 45), (44, 26, 35, 49), (28, 34, 50, 38), (38, 50, 41, 32), (50, 44, 30, 41), (34, 26, 44, 50), (33, 42, 51, 39), (39, 51, 36, 29), (51, 45, 27, 36), (42, 31, 45, 51)])
_uv = me_cube_009.uv_layers.new(name='UVMap')
_uv.uv.foreach_set('vector', [0.375, 0.0, 0.5, 0.0, 0.5, 0.125, 0.375, 0.125, 0.5, 0.0, 0.625, 0.0, 0.625, 0.125, 0.5, 0.125, 0.5, 0.125, 0.625, 0.125, 0.625, 0.25, 0.5, 0.25, 0.375, 0.125, 0.5, 0.125, 0.5, 0.25, 0.375, 0.25, 0.375, 0.25, 0.5, 0.25, 0.5, 0.375, 0.375, 0.375, 0.5, 0.25, 0.625, 0.25, 0.625, 0.375, 0.5, 0.375, 0.5, 0.375, 0.625, 0.375, 0.625, 0.5, 0.5, 0.5, 0.375, 0.375, 0.5, 0.375, 0.5, 0.5, 0.375, 0.5, 0.375, 0.5, 0.5, 0.5, 0.5, 0.625, 0.375, 0.625, 0.5, 0.5, 0.625, 0.5, 0.625, 0.625, 0.5, 0.625, 0.5, 0.625, 0.625, 0.625, 0.625, 0.75, 0.5, 0.75, 0.375, 0.625, 0.5, 0.625, 0.5, 0.75, 0.375, 0.75, 0.375, 0.75, 0.5, 0.75, 0.5, 0.875, 0.375, 0.875, 0.5, 0.75, 0.625, 0.75, 0.625, 0.875, 0.5, 0.875, 0.5, 0.875, 0.625, 0.875, 0.625, 1.0, 0.5, 1.0, 0.375, 0.875, 0.5, 0.875, 0.5, 1.0, 0.375, 1.0, 0.125, 0.5, 0.25, 0.5, 0.25, 0.625, 0.125, 0.625, 0.25, 0.5, 0.375, 0.5, 0.375, 0.625, 0.25, 0.625, 0.25, 0.625, 0.375, 0.625, 0.375, 0.75, 0.25, 0.75, 0.125, 0.625, 0.25, 0.625, 0.25, 0.75, 0.125, 0.75, 0.625, 0.5, 0.75, 0.5, 0.75, 0.625, 0.625, 0.625, 0.75, 0.5, 0.875, 0.5, 0.875, 0.625, 0.75, 0.625, 0.75, 0.625, 0.875, 0.625, 0.875, 0.75, 0.75, 0.75, 0.625, 0.625, 0.75, 0.625, 0.75, 0.75, 0.625, 0.75, 0.375, 0.0, 0.375, 0.125, 0.5, 0.125, 0.5, 0.0, 0.5, 0.0, 0.5, 0.125, 0.625, 0.125, 0.625, 0.0, 0.5, 0.125, 0.5, 0.25, 0.625, 0.25, 0.625, 0.125, 0.375, 0.125, 0.375, 0.25, 0.5, 0.25, 0.5, 0.125, 0.375, 0.25, 0.375, 0.375, 0.5, 0.375, 0.5, 0.25, 0.5, 0.25, 0.5, 0.375, 0.625, 0.375, 0.625, 0.25, 0.5, 0.375, 0.5, 0.5, 0.625, 0.5, 0.625, 0.375, 0.375, 0.375, 0.375, 0.5, 0.5, 0.5, 0.5, 0.375, 0.375, 0.5, 0.375, 0.625, 0.5, 0.625, 0.5, 0.5, 0.5, 0.5, 0.5, 0.625, 0.625, 0.625, 0.625, 0.5, 0.5, 0.625, 0.5, 0.75, 0.625, 0.75, 0.625, 0.625, 0.375, 0.625, 0.375, 0.75, 0.5, 0.75, 0.5, 0.625, 0.375, 0.75, 0.375, 0.875, 0.5, 0.875, 0.5, 0.75, 0.5, 0.75, 0.5, 0.875, 0.625, 0.875, 0.625, 0.75, 0.5, 0.875, 0.5, 1.0, 0.625, 1.0, 0.625, 0.875, 0.375, 0.875, 0.375, 1.0, 0.5, 1.0, 0.5, 0.875, 0.125, 0.5, 0.125, 0.625, 0.25, 0.625, 0.25, 0.5, 0.25, 0.5, 0.25, 0.625, 0.375, 0.625, 0.375, 0.5, 0.25, 0.625, 0.25, 0.75, 0.375, 0.75, 0.375, 0.625, 0.125, 0.625, 0.125, 0.75, 0.25, 0.75, 0.25, 0.625, 0.625, 0.5, 0.625, 0.625, 0.75, 0.625, 0.75, 0.5, 0.75, 0.5, 0.75, 0.625, 0.875, 0.625, 0.875, 0.5, 0.75, 0.625, 0.75, 0.75, 0.875, 0.75, 0.875, 0.625, 0.625, 0.625, 0.625, 0.75, 0.75, 0.75, 0.75, 0.625])
me_cube_009.update()
me_cube_010 = bpy.data.meshes.new('Cube.010')
me_cube_010.from_pydata([(0.7085, 1.241, 1.653), (0.7221, 1.243, 1.63), (0.765, 1.244, 1.642), (-0.3043, 1.258, 1.648), (-0.308, 1.267, 1.626), (-0.2887, 1.263, 1.638), (0.5154, 1.236, 1.626), (0.5042, 1.229, 1.654), (-0.5154, 1.236, 1.626), (-0.5042, 1.229, 1.654), (-0.2563, 1.25, 1.622), (-0.2517, 1.239, 1.648), (-0.2321, 1.245, 1.637), (0.7739, 1.22, 1.626), (0.7569, 1.218, 1.654), (0.8275, 1.221, 1.641), (0.2517, 1.239, 1.648), (0.2563, 1.25, 1.622), (0.2321, 1.245, 1.637), (-0.7569, 1.218, 1.654), (-0.7739, 1.22, 1.626), (-0.8275, 1.221, 1.641), (0.2887, 1.263, 1.638), (0.3043, 1.258, 1.648), (0.308, 1.267, 1.626), (-0.765, 1.244, 1.642), (-0.7085, 1.241, 1.653), (-0.7221, 1.243, 1.63), (-0.5153, 1.256, 1.63), (-0.5063, 1.25, 1.652), (0.5153, 1.256, 1.63), (0.5063, 1.25, 1.652)], [], [(4, 3, 5), (10, 8, 28, 4), (8, 20, 27, 28), (18, 16, 23, 22), (9, 11, 3, 29), (19, 9, 29, 26), (14, 15, 2, 0), (6, 17, 24, 30), (20, 21, 25, 27), (1, 0, 2), (23, 24, 22), (26, 27, 25), (29, 3, 4, 28), (31, 0, 1, 30), (23, 31, 30, 24), (26, 29, 28, 27), (12, 10, 4, 5), (17, 18, 22, 24), (7, 14, 0, 31), (21, 19, 26, 25), (11, 12, 5, 3), (13, 6, 30, 1), (15, 13, 1, 2), (16, 7, 31, 23)])
_uv = me_cube_010.uv_layers.new(name='UVMap')
_uv.uv.foreach_set('vector', [0.625, 0.3438, 0.625, 0.3417, 0.625, 0.3456, 0.625, 0.3438, 0.625, 0.3125, 0.625, 0.3125, 0.625, 0.3438, 0.625, 0.3125, 0.625, 0.2812, 0.625, 0.2812, 0.625, 0.3125, 0.625, 0.4044, 0.625, 0.4062, 0.625, 0.4062, 0.625, 0.4044, 0.625, 0.3125, 0.625, 0.3438, 0.625, 0.3438, 0.625, 0.3125, 0.625, 0.2812, 0.625, 0.3125, 0.625, 0.3125, 0.625, 0.2812, 0.625, 0.4688, 0.625, 0.4698, 0.625, 0.4698, 0.625, 0.4688, 0.625, 0.4375, 0.625, 0.4062, 0.625, 0.4062, 0.625, 0.4375, 0.625, 0.2812, 0.625, 0.2802, 0.625, 0.2802, 0.625, 0.2812, 0.625, 0.4688, 0.625, 0.4741, 0.625, 0.4698, 0.625, 0.4062, 0.625, 0.4083, 0.625, 0.4044, 0.625, 0.2812, 0.625, 0.276, 0.625, 0.2802, 0.625, 0.3125, 0.625, 0.3438, 0.625, 0.3438, 0.625, 0.3125, 0.625, 0.4375, 0.625, 0.4688, 0.625, 0.4688, 0.625, 0.4375, 0.625, 0.4062, 0.625, 0.4375, 0.625, 0.4375, 0.625, 0.4062, 0.625, 0.2812, 0.625, 0.3125, 0.625, 0.3125, 0.625, 0.2812, 0.625, 0.3456, 0.625, 0.3438, 0.625, 0.3438, 0.625, 0.3456, 0.625, 0.4062, 0.625, 0.4044, 0.625, 0.4044, 0.625, 0.4062, 0.625, 0.4375, 0.625, 0.4688, 0.625, 0.4688, 0.625, 0.4375, 0.625, 0.2802, 0.625, 0.2812, 0.625, 0.2812, 0.625, 0.2802, 0.625, 0.3438, 0.625, 0.3456, 0.625, 0.3456, 0.625, 0.3438, 0.625, 0.4688, 0.625, 0.4375, 0.625, 0.4375, 0.625, 0.4688, 0.625, 0.4698, 0.625, 0.4688, 0.625, 0.4688, 0.625, 0.4698, 0.625, 0.4062, 0.625, 0.4375, 0.625, 0.4375, 0.625, 0.4062])
me_cube_010.update()

# ---- objects
ob_cube = bpy.data.objects.new('Cube', me_cube_006)
ob_cube_001 = bpy.data.objects.new('Cube.001', me_cube_007)
ob_cube_002 = bpy.data.objects.new('Cube.002', me_cube_008)
ob_cube_003 = bpy.data.objects.new('Cube.003', me_cube_009)
ob_cube_004 = bpy.data.objects.new('Cube.004', me_cube_010)

# ---- transforms, parenting, visibility, modifiers, constraints
ob_cube.location = (0.0, 0.0, 0.0)
ob_cube.scale = (1.0, 1.0, 2.0)
ob_cube_001.location = (0.0, 0.0, 0.0)
ob_cube_001.scale = (1.0, 1.0, 2.0)
ob_cube_002.location = (0.0, 0.0, 0.0)
ob_cube_002.scale = (0.5946, 0.5946, 0.5946)
ob_cube_003.location = (0.0, 0.0, 0.0)
ob_cube_003.scale = (0.5946, 0.5946, 0.5946)
ob_cube_004.location = (0.0, 0.0, 0.0)
ob_cube_004.scale = (1.0, 1.0, 2.0)

# ---- collection membership
col_collection.objects.link(ob_cube)
col_collection.objects.link(ob_cube_001)
col_collection.objects.link(ob_cube_002)
col_collection.objects.link(ob_cube_003)
col_collection.objects.link(ob_cube_004)

# ---- scene / render settings (as saved in the file)
scene.frame_start = 1; scene.frame_end = 250; scene.frame_set(1)
scene.render.engine = 'BLENDER_EEVEE_NEXT'
scene.cycles.sampling_pattern = 'TABULATED_SOBOL'
scene.view_settings.view_transform = 'Filmic'
bpy.context.view_layer.update()

# ---- added for rendering (the .blend has no active camera and no usable light): camera, sun
cam_auto = bpy.data.cameras.new('AutoCamera')
cam_auto.lens = 50.0
cam_auto.sensor_width = 36.0
cam_auto.clip_end = 1000.0
ob_auto_camera = bpy.data.objects.new('AutoCamera', cam_auto)
scene.collection.objects.link(ob_auto_camera)
ob_auto_camera.location = (6.06572, -7.15806, 5.61646)
ob_auto_camera.rotation_euler = (1.09748, -7.21219e-08, 0.694738)
scene.camera = ob_auto_camera
light_auto_sun = bpy.data.lights.new('AutoSun', 'SUN')
light_auto_sun.energy = 3.0
light_auto_sun.angle = 0.0523599
ob_auto_sun = bpy.data.objects.new('AutoSun', light_auto_sun)
scene.collection.objects.link(ob_auto_sun)
ob_auto_sun.rotation_euler = (0.872665, 0.174533, 0.523599)
bpy.context.view_layer.update()
